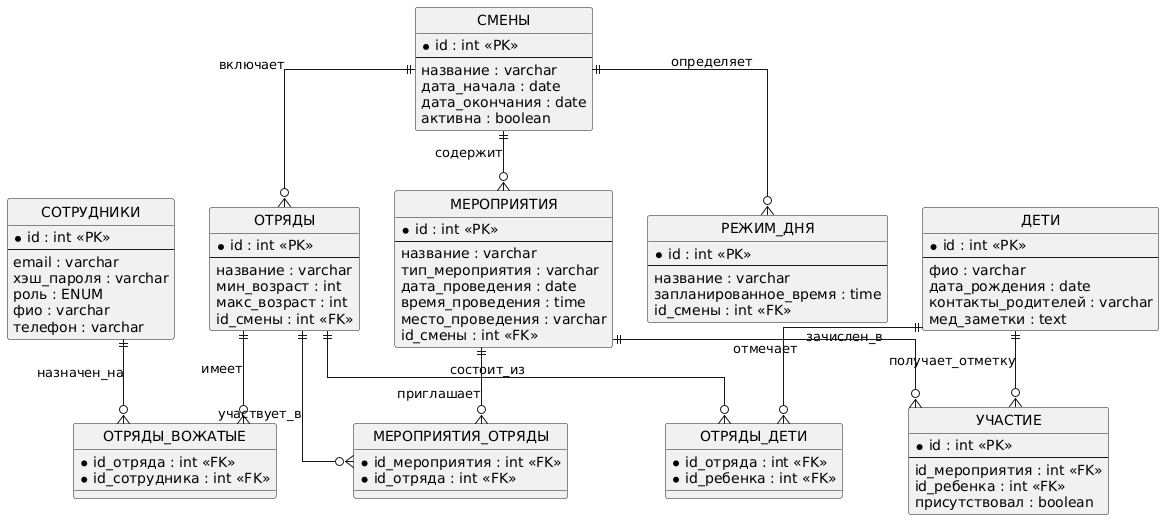

The diagram above was rendered by PlantUML. Its source (embedded in the PNG):
@startuml
' Скрываем иконки классов для чистоты ER-диаграммы
hide circle
skinparam linetype ortho

entity "СОТРУДНИКИ" as users {
  * id : int <<PK>>
  --
  email : varchar
  хэш_пароля : varchar
  роль : ENUM
  фио : varchar
  телефон : varchar
}

entity "СМЕНЫ" as shifts {
  * id : int <<PK>>
  --
  название : varchar
  дата_начала : date
  дата_окончания : date
  активна : boolean
}

entity "ОТРЯДЫ" as squads {
  * id : int <<PK>>
  --
  название : varchar
  мин_возраст : int
  макс_возраст : int
  id_смены : int <<FK>>
}

entity "ДЕТИ" as children {
  * id : int <<PK>>
  --
  фио : varchar
  дата_рождения : date
  контакты_родителей : varchar
  мед_заметки : text
}

entity "МЕРОПРИЯТИЯ" as events {
  * id : int <<PK>>
  --
  название : varchar
  тип_мероприятия : varchar
  дата_проведения : date
  время_проведения : time
  место_проведения : varchar
  id_смены : int <<FK>>
}

entity "РЕЖИМ_ДНЯ" as routines {
  * id : int <<PK>>
  --
  название : varchar
  запланированное_время : time
  id_смены : int <<FK>>
}

entity "УЧАСТИЕ" as attendances {
  * id : int <<PK>>
  --
  id_мероприятия : int <<FK>>
  id_ребенка : int <<FK>>
  присутствовал : boolean
}

' Ассоциативные таблицы (многие-ко-многим)
entity "ОТРЯДЫ_ДЕТИ" as squad_children {
  * id_отряда : int <<FK>>
  * id_ребенка : int <<FK>>
}

entity "ОТРЯДЫ_ВОЖАТЫЕ" as squad_counselors {
  * id_отряда : int <<FK>>
  * id_сотрудника : int <<FK>>
}

entity "МЕРОПРИЯТИЯ_ОТРЯДЫ" as event_squads {
  * id_мероприятия : int <<FK>>
  * id_отряда : int <<FK>>
}

' Связи 
shifts ||--o{ squads : "включает"
shifts ||--o{ events : "содержит"
shifts ||--o{ routines : "определяет"

squads ||--o{ squad_counselors : "имеет"
users ||--o{ squad_counselors : "назначен_на"

squads ||--o{ squad_children : "состоит_из"
children ||--o{ squad_children : "зачислен_в"

events ||--o{ event_squads : "приглашает"
squads ||--o{ event_squads : "участвует_в"

events ||--o{ attendances : "отмечает"
children ||--o{ attendances : "получает_отметку"
@enduml